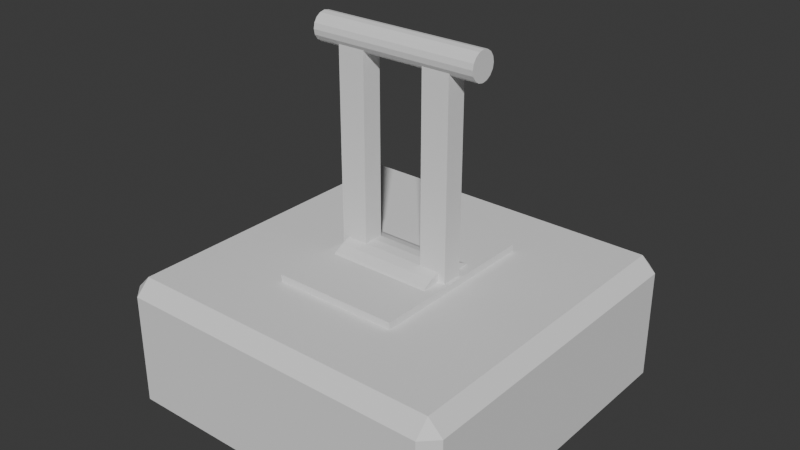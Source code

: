 # Source: Untitled.blend  (saved by Blender 5.0.118; exported with 4.5.12 LTS)
import bpy
from mathutils import Matrix  # noqa: F401  (used for matrix-valued properties, if any)

bpy.ops.wm.read_factory_settings(use_empty=True)
scene = bpy.context.scene
scene.name = 'Scene'

# ---- collections
col_collection = bpy.data.collections.new('Collection'); scene.collection.children.link(col_collection)

# ---- world
world_world = bpy.data.worlds.new('World'); scene.world = world_world
world_world.use_nodes = True; world_world.node_tree.nodes.clear()
_N = world_world.node_tree.nodes; _L = world_world.node_tree.links
n0 = _N.new('ShaderNodeOutputWorld'); n0.name = 'World Output'; n0.location = (200, 100)
n1 = _N.new('ShaderNodeBackground'); n1.name = 'Background'; n1.location = (-200, 100)
n1.inputs[0].default_value = (0.05088, 0.05088, 0.05088, 1.0)
_L.new(n1.outputs[0], n0.inputs[0])
n0.is_active_output = True
world_world.color = (0.05088, 0.05088, 0.05088)
world_world.sun_shadow_jitter_overblur = 0.0

# ---- meshes
me_cube_001 = bpy.data.meshes.new('Cube.001')
me_cube_001.from_pydata([(-0.9169, -0.9169, -1.0), (-0.9169, -1.0, -0.9169), (-1.0, -0.9169, -0.9169), (-0.9169, -1.0, -0.2831), (-0.9169, -0.9169, -0.2), (-1.0, -0.9169, -0.2831), (-0.9169, 0.9169, -1.0), (-1.0, 0.9169, -0.9169), (-0.9169, 1.0, -0.9169), (-0.9169, 0.9169, -0.2), (-0.9169, 1.0, -0.2831), (-1.0, 0.9169, -0.2831), (0.9169, -0.9169, -1.0), (1.0, -0.9169, -0.9169), (0.9169, -1.0, -0.9169), (0.9169, -0.9169, -0.2), (0.9169, -1.0, -0.2831), (1.0, -0.9169, -0.2831), (0.9169, 0.9169, -1.0), (0.9169, 1.0, -0.9169), (1.0, 0.9169, -0.9169), (0.9169, 0.9169, -0.2), (1.0, 0.9169, -0.2831), (0.9169, 1.0, -0.2831)], [], [(0, 1, 2), (3, 4, 5), (6, 7, 8), (9, 10, 11), (12, 13, 14), (15, 16, 17), (18, 19, 20), (21, 22, 23), (6, 0, 2, 7), (1, 3, 5, 2), (4, 9, 11, 5), (10, 8, 7, 11), (18, 6, 8, 19), (9, 21, 23, 10), (22, 20, 19, 23), (12, 18, 20, 13), (21, 15, 17, 22), (16, 14, 13, 17), (0, 12, 14, 1), (15, 4, 3, 16), (6, 18, 12, 0), (2, 5, 11, 7), (14, 16, 3, 1), (21, 9, 4, 15), (8, 10, 23, 19), (20, 22, 17, 13)])
_uv = me_cube_001.uv_layers.new(name='UVMap')
_uv.uv.foreach_set('vector', [0.1354, 0.7396, 0.1354, 0.75, 0.125, 0.7396, 0.599, 0.0, 0.625, 0.01039, 0.599, 0.01039, 0.1354, 0.5104, 0.125, 0.5104, 0.1354, 0.5, 0.625, 0.2465, 0.599, 0.2578, 0.599, 0.2396, 0.3646, 0.7396, 0.3945, 0.7396, 0.3828, 0.7552, 0.6302, 0.75, 0.599, 0.7604, 0.599, 0.7422, 0.3646, 0.5104, 0.3828, 0.4948, 0.3945, 0.5104, 0.6302, 0.5, 0.599, 0.5078, 0.599, 0.4896, 0.1354, 0.5104, 0.1354, 0.7396, 0.125, 0.7396, 0.125, 0.5104, 0.401, 0.0, 0.599, 0.0, 0.599, 0.01039, 0.401, 0.01039, 0.625, 0.01039, 0.625, 0.2465, 0.599, 0.2396, 0.599, 0.01039, 0.599, 0.2578, 0.401, 0.2604, 0.401, 0.2396, 0.599, 0.2396, 0.3646, 0.5104, 0.1354, 0.5104, 0.1354, 0.5, 0.3828, 0.4948, 0.625, 0.2465, 0.6302, 0.5, 0.599, 0.4896, 0.599, 0.2578, 0.599, 0.5078, 0.3945, 0.5104, 0.3828, 0.4948, 0.599, 0.4896, 0.3646, 0.7396, 0.3646, 0.5104, 0.3945, 0.5104, 0.3945, 0.7396, 0.6302, 0.5, 0.6302, 0.75, 0.599, 0.7422, 0.599, 0.5078, 0.599, 0.7604, 0.3828, 0.7552, 0.3945, 0.7396, 0.599, 0.7422, 0.1354, 0.7396, 0.3646, 0.7396, 0.3828, 0.7552, 0.1354, 0.75, 0.6302, 0.75, 0.625, 0.9896, 0.599, 0.9896, 0.599, 0.7604, 0.1354, 0.5104, 0.3646, 0.5104, 0.3646, 0.7396, 0.1354, 0.7396, 0.401, 0.01039, 0.599, 0.01039, 0.599, 0.2396, 0.401, 0.2396, 0.3828, 0.7552, 0.599, 0.7604, 0.599, 0.9896, 0.401, 0.9896, 0.6302, 0.5, 0.8646, 0.5104, 0.8646, 0.7396, 0.6302, 0.75, 0.401, 0.2604, 0.599, 0.2578, 0.599, 0.4896, 0.3828, 0.4948, 0.3945, 0.5104, 0.599, 0.5078, 0.599, 0.7422, 0.3945, 0.7396])
me_cube_001.update()
me_cylinder = bpy.data.meshes.new('Cylinder')
me_cylinder.from_pydata([(0.0, 1.0, -1.0), (0.0, 1.0, 1.0), (0.1951, 0.9808, -1.0), (0.1951, 0.9808, 1.0), (0.3827, 0.9239, -1.0), (0.3827, 0.9239, 1.0), (0.5556, 0.8315, -1.0), (0.5556, 0.8315, 1.0), (0.7071, 0.7071, -1.0), (0.7071, 0.7071, 1.0), (0.8315, 0.5556, -1.0), (0.8315, 0.5556, 1.0), (0.9239, 0.3827, -1.0), (0.9239, 0.3827, 1.0), (0.9808, 0.1951, -1.0), (0.9808, 0.1951, 1.0), (1.0, 0.0, -1.0), (1.0, 0.0, 1.0), (0.9808, -0.1951, -1.0), (0.9808, -0.1951, 1.0), (0.9239, -0.3827, -1.0), (0.9239, -0.3827, 1.0), (0.8315, -0.5556, -1.0), (0.8315, -0.5556, 1.0), (0.7071, -0.7071, -1.0), (0.7071, -0.7071, 1.0), (0.5556, -0.8315, -1.0), (0.5556, -0.8315, 1.0), (0.3827, -0.9239, -1.0), (0.3827, -0.9239, 1.0), (0.1951, -0.9808, -1.0), (0.1951, -0.9808, 1.0), (0.0, -1.0, -1.0), (0.0, -1.0, 1.0), (-0.1951, -0.9808, -1.0), (-0.1951, -0.9808, 1.0), (-0.3827, -0.9239, -1.0), (-0.3827, -0.9239, 1.0), (-0.5556, -0.8315, -1.0), (-0.5556, -0.8315, 1.0), (-0.7071, -0.7071, -1.0), (-0.7071, -0.7071, 1.0), (-0.8315, -0.5556, -1.0), (-0.8315, -0.5556, 1.0), (-0.9239, -0.3827, -1.0), (-0.9239, -0.3827, 1.0), (-0.9808, -0.1951, -1.0), (-0.9808, -0.1951, 1.0), (-1.0, 0.0, -1.0), (-1.0, 0.0, 1.0), (-0.9808, 0.1951, -1.0), (-0.9808, 0.1951, 1.0), (-0.9239, 0.3827, -1.0), (-0.9239, 0.3827, 1.0), (-0.8315, 0.5556, -1.0), (-0.8315, 0.5556, 1.0), (-0.7071, 0.7071, -1.0), (-0.7071, 0.7071, 1.0), (-0.5556, 0.8315, -1.0), (-0.5556, 0.8315, 1.0), (-0.3827, 0.9239, -1.0), (-0.3827, 0.9239, 1.0), (-0.1951, 0.9808, -1.0), (-0.1951, 0.9808, 1.0)], [], [(0, 1, 3, 2), (2, 3, 5, 4), (4, 5, 7, 6), (6, 7, 9, 8), (8, 9, 11, 10), (10, 11, 13, 12), (12, 13, 15, 14), (14, 15, 17, 16), (16, 17, 19, 18), (18, 19, 21, 20), (20, 21, 23, 22), (22, 23, 25, 24), (24, 25, 27, 26), (26, 27, 29, 28), (28, 29, 31, 30), (30, 31, 33, 32), (32, 33, 35, 34), (34, 35, 37, 36), (36, 37, 39, 38), (38, 39, 41, 40), (40, 41, 43, 42), (42, 43, 45, 44), (44, 45, 47, 46), (46, 47, 49, 48), (48, 49, 51, 50), (50, 51, 53, 52), (52, 53, 55, 54), (54, 55, 57, 56), (56, 57, 59, 58), (58, 59, 61, 60), (3, 1, 63, 61, 59, 57, 55, 53, 51, 49, 47, 45, 43, 41, 39, 37, 35, 33, 31, 29, 27, 25, 23, 21, 19, 17, 15, 13, 11, 9, 7, 5), (60, 61, 63, 62), (62, 63, 1, 0), (0, 2, 4, 6, 8, 10, 12, 14, 16, 18, 20, 22, 24, 26, 28, 30, 32, 34, 36, 38, 40, 42, 44, 46, 48, 50, 52, 54, 56, 58, 60, 62)])
_uv = me_cylinder.uv_layers.new(name='UVMap')
_uv.uv.foreach_set('vector', [1.0, 0.5, 1.0, 1.0, 0.9688, 1.0, 0.9688, 0.5, 0.9688, 0.5, 0.9688, 1.0, 0.9375, 1.0, 0.9375, 0.5, 0.9375, 0.5, 0.9375, 1.0, 0.9062, 1.0, 0.9062, 0.5, 0.9062, 0.5, 0.9062, 1.0, 0.875, 1.0, 0.875, 0.5, 0.875, 0.5, 0.875, 1.0, 0.8438, 1.0, 0.8438, 0.5, 0.8438, 0.5, 0.8438, 1.0, 0.8125, 1.0, 0.8125, 0.5, 0.8125, 0.5, 0.8125, 1.0, 0.7812, 1.0, 0.7812, 0.5, 0.7812, 0.5, 0.7812, 1.0, 0.75, 1.0, 0.75, 0.5, 0.75, 0.5, 0.75, 1.0, 0.7188, 1.0, 0.7188, 0.5, 0.7188, 0.5, 0.7188, 1.0, 0.6875, 1.0, 0.6875, 0.5, 0.6875, 0.5, 0.6875, 1.0, 0.6562, 1.0, 0.6562, 0.5, 0.6562, 0.5, 0.6562, 1.0, 0.625, 1.0, 0.625, 0.5, 0.625, 0.5, 0.625, 1.0, 0.5938, 1.0, 0.5938, 0.5, 0.5938, 0.5, 0.5938, 1.0, 0.5625, 1.0, 0.5625, 0.5, 0.5625, 0.5, 0.5625, 1.0, 0.5312, 1.0, 0.5312, 0.5, 0.5312, 0.5, 0.5312, 1.0, 0.5, 1.0, 0.5, 0.5, 0.5, 0.5, 0.5, 1.0, 0.4688, 1.0, 0.4688, 0.5, 0.4688, 0.5, 0.4688, 1.0, 0.4375, 1.0, 0.4375, 0.5, 0.4375, 0.5, 0.4375, 1.0, 0.4062, 1.0, 0.4062, 0.5, 0.4062, 0.5, 0.4062, 1.0, 0.375, 1.0, 0.375, 0.5, 0.375, 0.5, 0.375, 1.0, 0.3438, 1.0, 0.3438, 0.5, 0.3438, 0.5, 0.3438, 1.0, 0.3125, 1.0, 0.3125, 0.5, 0.3125, 0.5, 0.3125, 1.0, 0.2812, 1.0, 0.2812, 0.5, 0.2812, 0.5, 0.2812, 1.0, 0.25, 1.0, 0.25, 0.5, 0.25, 0.5, 0.25, 1.0, 0.2188, 1.0, 0.2188, 0.5, 0.2188, 0.5, 0.2188, 1.0, 0.1875, 1.0, 0.1875, 0.5, 0.1875, 0.5, 0.1875, 1.0, 0.1562, 1.0, 0.1562, 0.5, 0.1562, 0.5, 0.1562, 1.0, 0.125, 1.0, 0.125, 0.5, 0.125, 0.5, 0.125, 1.0, 0.09375, 1.0, 0.09375, 0.5, 0.09375, 0.5, 0.09375, 1.0, 0.0625, 1.0, 0.0625, 0.5, 0.2968, 0.4854, 0.25, 0.49, 0.2032, 0.4854, 0.1582, 0.4717, 0.1167, 0.4496, 0.08029, 0.4197, 0.05045, 0.3833, 0.02827, 0.3418, 0.01461, 0.2968, 0.01, 0.25, 0.01461, 0.2032, 0.02827, 0.1582, 0.05045, 0.1167, 0.08029, 0.08029, 0.1167, 0.05045, 0.1582, 0.02827, 0.2032, 0.01461, 0.25, 0.01, 0.2968, 0.01461, 0.3418, 0.02827, 0.3833, 0.05045, 0.4197, 0.08029, 0.4496, 0.1167, 0.4717, 0.1582, 0.4854, 0.2032, 0.49, 0.25, 0.4854, 0.2968, 0.4717, 0.3418, 0.4496, 0.3833, 0.4197, 0.4197, 0.3833, 0.4496, 0.3418, 0.4717, 0.0625, 0.5, 0.0625, 1.0, 0.03125, 1.0, 0.03125, 0.5, 0.03125, 0.5, 0.03125, 1.0, 0.0, 1.0, 0.0, 0.5, 0.75, 0.49, 0.7968, 0.4854, 0.8418, 0.4717, 0.8833, 0.4496, 0.9197, 0.4197, 0.9496, 0.3833, 0.9717, 0.3418, 0.9854, 0.2968, 0.99, 0.25, 0.9854, 0.2032, 0.9717, 0.1582, 0.9496, 0.1167, 0.9197, 0.08029, 0.8833, 0.05045, 0.8418, 0.02827, 0.7968, 0.01461, 0.75, 0.01, 0.7032, 0.01461, 0.6582, 0.02827, 0.6167, 0.05045, 0.5803, 0.08029, 0.5504, 0.1167, 0.5283, 0.1582, 0.5146, 0.2032, 0.51, 0.25, 0.5146, 0.2968, 0.5283, 0.3418, 0.5504, 0.3833, 0.5803, 0.4197, 0.6167, 0.4496, 0.6582, 0.4717, 0.7032, 0.4854])
me_cylinder.update()
me_cube_002 = bpy.data.meshes.new('Cube.002')
me_cube_002.from_pydata([(-1.0, -1.0, -2.5), (-1.0, -1.0, 5.0), (-1.0, 1.0, -2.5), (-1.0, 1.0, 5.0), (1.0, -1.0, -2.5), (1.0, -1.0, 5.0), (1.0, 1.0, -2.5), (1.0, 1.0, 5.0), (0.5333, 1.0, -2.5), (-0.5333, 1.0, -2.5), (-0.5333, 1.0, 5.0), (0.5333, 1.0, 5.0), (-0.5333, -1.0, -2.5), (0.5333, -1.0, -2.5), (0.5333, -1.0, 5.0), (-0.5333, -1.0, 5.0)], [], [(0, 1, 3, 2), (8, 11, 7, 6), (6, 7, 5, 4), (12, 15, 1, 0), (8, 6, 4, 13), (10, 3, 1, 15), (7, 11, 14, 5), (2, 9, 12, 0), (4, 5, 14, 13), (14, 11, 8, 13), (2, 3, 10, 9), (15, 12, 9, 10)])
_uv = me_cube_002.uv_layers.new(name='UVMap')
_uv.uv.foreach_set('vector', [0.375, 0.0, 0.625, 0.0, 0.625, 0.25, 0.375, 0.25, 0.375, 0.4167, 0.625, 0.4167, 0.625, 0.5, 0.375, 0.5, 0.375, 0.5, 0.625, 0.5, 0.625, 0.75, 0.375, 0.75, 0.375, 0.9167, 0.625, 0.9167, 0.625, 1.0, 0.375, 1.0, 0.2917, 0.5, 0.375, 0.5, 0.375, 0.75, 0.2917, 0.75, 0.7917, 0.5, 0.875, 0.5, 0.875, 0.75, 0.7917, 0.75, 0.625, 0.5, 0.7083, 0.5, 0.7083, 0.75, 0.625, 0.75, 0.125, 0.5, 0.2083, 0.5, 0.2083, 0.75, 0.125, 0.75, 0.375, 0.75, 0.625, 0.75, 0.625, 0.8333, 0.375, 0.8333, 0.625, 0.8333, 0.625, 0.4167, 0.2917, 0.5, 0.375, 0.8333, 0.375, 0.25, 0.625, 0.25, 0.625, 0.3333, 0.375, 0.3333, 0.625, 0.9167, 0.375, 0.9167, 0.2083, 0.5, 0.625, 0.3333])
me_cube_002.update()
me_cylinder_001 = bpy.data.meshes.new('Cylinder.001')
me_cylinder_001.from_pydata([(0.0, 1.0, -1.0), (0.0, 1.0, 1.0), (0.3827, 0.9239, -1.0), (0.3827, 0.9239, 1.0), (0.7071, 0.7071, -1.0), (0.7071, 0.7071, 1.0), (0.9239, 0.3827, -1.0), (0.9239, 0.3827, 1.0), (1.0, 0.0, -1.0), (1.0, 0.0, 1.0), (0.9239, -0.3827, -1.0), (0.9239, -0.3827, 1.0), (0.7071, -0.7071, -1.0), (0.7071, -0.7071, 1.0), (0.3827, -0.9239, -1.0), (0.3827, -0.9239, 1.0), (0.0, -1.0, -1.0), (0.0, -1.0, 1.0), (-0.3827, -0.9239, -1.0), (-0.3827, -0.9239, 1.0), (-0.7071, -0.7071, -1.0), (-0.7071, -0.7071, 1.0), (-0.9239, -0.3827, -1.0), (-0.9239, -0.3827, 1.0), (-1.0, 0.0, -1.0), (-1.0, 0.0, 1.0), (-0.9239, 0.3827, -1.0), (-0.9239, 0.3827, 1.0), (-0.7071, 0.7071, -1.0), (-0.7071, 0.7071, 1.0), (-0.3827, 0.9239, -1.0), (-0.3827, 0.9239, 1.0)], [], [(0, 1, 3, 2), (2, 3, 5, 4), (4, 5, 7, 6), (6, 7, 9, 8), (8, 9, 11, 10), (10, 11, 13, 12), (12, 13, 15, 14), (14, 15, 17, 16), (16, 17, 19, 18), (18, 19, 21, 20), (20, 21, 23, 22), (22, 23, 25, 24), (24, 25, 27, 26), (26, 27, 29, 28), (3, 1, 31, 29, 27, 25, 23, 21, 19, 17, 15, 13, 11, 9, 7, 5), (28, 29, 31, 30), (30, 31, 1, 0), (0, 2, 4, 6, 8, 10, 12, 14, 16, 18, 20, 22, 24, 26, 28, 30)])
_uv = me_cylinder_001.uv_layers.new(name='UVMap')
_uv.uv.foreach_set('vector', [1.0, 0.5, 1.0, 1.0, 0.9375, 1.0, 0.9375, 0.5, 0.9375, 0.5, 0.9375, 1.0, 0.875, 1.0, 0.875, 0.5, 0.875, 0.5, 0.875, 1.0, 0.8125, 1.0, 0.8125, 0.5, 0.8125, 0.5, 0.8125, 1.0, 0.75, 1.0, 0.75, 0.5, 0.75, 0.5, 0.75, 1.0, 0.6875, 1.0, 0.6875, 0.5, 0.6875, 0.5, 0.6875, 1.0, 0.625, 1.0, 0.625, 0.5, 0.625, 0.5, 0.625, 1.0, 0.5625, 1.0, 0.5625, 0.5, 0.5625, 0.5, 0.5625, 1.0, 0.5, 1.0, 0.5, 0.5, 0.5, 0.5, 0.5, 1.0, 0.4375, 1.0, 0.4375, 0.5, 0.4375, 0.5, 0.4375, 1.0, 0.375, 1.0, 0.375, 0.5, 0.375, 0.5, 0.375, 1.0, 0.3125, 1.0, 0.3125, 0.5, 0.3125, 0.5, 0.3125, 1.0, 0.25, 1.0, 0.25, 0.5, 0.25, 0.5, 0.25, 1.0, 0.1875, 1.0, 0.1875, 0.5, 0.1875, 0.5, 0.1875, 1.0, 0.125, 1.0, 0.125, 0.5, 0.3418, 0.4717, 0.25, 0.49, 0.1582, 0.4717, 0.08029, 0.4197, 0.02827, 0.3418, 0.01, 0.25, 0.02827, 0.1582, 0.08029, 0.08029, 0.1582, 0.02827, 0.25, 0.01, 0.3418, 0.02827, 0.4197, 0.08029, 0.4717, 0.1582, 0.49, 0.25, 0.4717, 0.3418, 0.4197, 0.4197, 0.125, 0.5, 0.125, 1.0, 0.0625, 1.0, 0.0625, 0.5, 0.0625, 0.5, 0.0625, 1.0, 0.0, 1.0, 0.0, 0.5, 0.75, 0.49, 0.8418, 0.4717, 0.9197, 0.4197, 0.9717, 0.3418, 0.99, 0.25, 0.9717, 0.1582, 0.9197, 0.08029, 0.8418, 0.02827, 0.75, 0.01, 0.6582, 0.02827, 0.5803, 0.08029, 0.5283, 0.1582, 0.51, 0.25, 0.5283, 0.3418, 0.5803, 0.4197, 0.6582, 0.4717])
me_cylinder_001.update()
me_cube_003 = bpy.data.meshes.new('Cube.003')
me_cube_003.from_pydata([(-1.0, -1.0, -1.0), (-1.0, -1.0, 1.0), (-1.0, 1.0, -1.0), (-1.0, 1.0, 1.0), (1.0, -1.0, -1.0), (1.0, -1.0, 1.0), (1.0, 1.0, -1.0), (1.0, 1.0, 1.0)], [], [(0, 1, 3, 2), (2, 3, 7, 6), (6, 7, 5, 4), (4, 5, 1, 0), (2, 6, 4, 0), (7, 3, 1, 5)])
_uv = me_cube_003.uv_layers.new(name='UVMap')
_uv.uv.foreach_set('vector', [0.375, 0.0, 0.625, 0.0, 0.625, 0.25, 0.375, 0.25, 0.375, 0.25, 0.625, 0.25, 0.625, 0.5, 0.375, 0.5, 0.375, 0.5, 0.625, 0.5, 0.625, 0.75, 0.375, 0.75, 0.375, 0.75, 0.625, 0.75, 0.625, 1.0, 0.375, 1.0, 0.125, 0.5, 0.375, 0.5, 0.375, 0.75, 0.125, 0.75, 0.625, 0.5, 0.875, 0.5, 0.875, 0.75, 0.625, 0.75])
me_cube_003.update()

# ---- objects
ob_cube = bpy.data.objects.new('Cube', me_cube_001)
ob_cylinder = bpy.data.objects.new('Cylinder', me_cylinder)
ob_cube_001 = bpy.data.objects.new('Cube.001', me_cube_002)
ob_cylinder_001 = bpy.data.objects.new('Cylinder.001', me_cylinder_001)
ob_cube_002 = bpy.data.objects.new('Cube.002', me_cube_003)

# ---- transforms, parenting, visibility, modifiers, constraints
ob_cube.location = (0.0, 0.0, 0.0)
_m = ob_cube.modifiers.new('Boolean', 'BOOLEAN')
_m.object = ob_cube_002
ob_cylinder.location = (0.0, 0.0, -0.4)
ob_cylinder.rotation_euler = (-0.0, 1.571, 0.0)
ob_cylinder.scale = (0.3, 0.3, 0.3)
ob_cube_001.location = (0.0, 0.0, 0.0)
ob_cube_001.scale = (0.34, 0.06, 0.2)
ob_cylinder_001.location = (0.0, 0.0, 1.0)
ob_cylinder_001.rotation_euler = (-0.0, 1.571, 0.0)
ob_cylinder_001.scale = (0.08, 0.08, 0.4872)
ob_cube_002.location = (0.0, 0.0, -0.3398)
ob_cube_002.scale = (0.36, 0.51, 0.18)

# ---- collection membership
col_collection.objects.link(ob_cube)
col_collection.objects.link(ob_cylinder)
col_collection.objects.link(ob_cube_001)
col_collection.objects.link(ob_cylinder_001)
col_collection.objects.link(ob_cube_002)

# ---- scene / render settings (as saved in the file)
scene.frame_start = 1; scene.frame_end = 250; scene.frame_set(1)
scene.render.engine = 'BLENDER_EEVEE_NEXT'
scene.render.bake_bias = 0.0
scene.render.bake_samples = 0
scene.cycles.sampling_pattern = 'TABULATED_SOBOL'
scene.eevee.use_volume_custom_range = False
bpy.context.view_layer.update()

# ---- added for rendering (the .blend has no active camera and no usable light): camera, sun
cam_auto = bpy.data.cameras.new('AutoCamera')
cam_auto.lens = 50.0
cam_auto.sensor_width = 36.0
cam_auto.clip_end = 1000.0
ob_auto_camera = bpy.data.objects.new('AutoCamera', cam_auto)
scene.collection.objects.link(ob_auto_camera)
ob_auto_camera.location = (3.24837, -3.89804, 2.6387)
ob_auto_camera.rotation_euler = (1.09748, -7.21219e-08, 0.694738)
scene.camera = ob_auto_camera
light_auto_sun = bpy.data.lights.new('AutoSun', 'SUN')
light_auto_sun.energy = 3.0
light_auto_sun.angle = 0.0523599
ob_auto_sun = bpy.data.objects.new('AutoSun', light_auto_sun)
scene.collection.objects.link(ob_auto_sun)
ob_auto_sun.rotation_euler = (0.872665, 0.174533, 0.523599)
bpy.context.view_layer.update()

